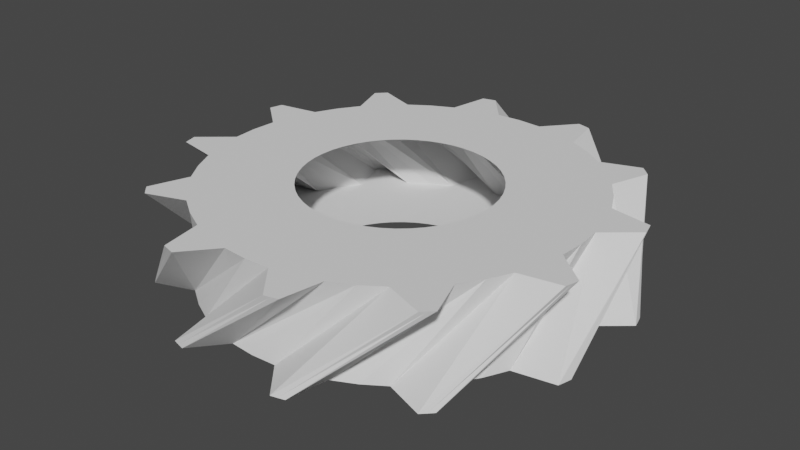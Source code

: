 # Source: gear12.blend  (saved by Blender 3.5.10; exported with 4.5.12 LTS)
import bpy
from mathutils import Matrix  # noqa: F401  (used for matrix-valued properties, if any)

bpy.ops.wm.read_factory_settings(use_empty=True)
scene = bpy.context.scene
scene.name = 'Scene'

# ---- collections
col_collection = bpy.data.collections.new('Collection'); scene.collection.children.link(col_collection)

# ---- world
world_world = bpy.data.worlds.new('World'); scene.world = world_world
world_world.use_nodes = True; world_world.node_tree.nodes.clear()
_N = world_world.node_tree.nodes; _L = world_world.node_tree.links
n0 = _N.new('ShaderNodeOutputWorld'); n0.name = 'World Output'; n0.location = (300, 300)
n1 = _N.new('ShaderNodeBackground'); n1.name = 'Background'; n1.location = (10, 300)
n1.inputs[0].default_value = (0.05088, 0.05088, 0.05088, 1.0)
_L.new(n1.outputs[0], n0.inputs[0])
n0.is_active_output = True
world_world.color = (0.05088, 0.05088, 0.05088)
world_world.use_sun_shadow = False
world_world.sun_shadow_jitter_overblur = 0.0

# ---- meshes
me_gear = bpy.data.meshes.new('Gear')
me_gear.from_pydata([(0.42, 0.0, -0.2), (0.4164, 0.05482, -0.2), (0.4057, 0.1087, -0.2), (0.388, 0.1607, -0.2), (0.84, 0.0, -0.2), (0.8328, 0.1096, -0.2), (0.8114, 0.2174, -0.2), (0.7761, 0.3215, -0.2), (0.8328, 0.1096, -0.2), (0.8114, 0.2174, -0.2), (0.7761, 0.3215, -0.2), (0.9734, 0.229, -0.2), (0.9659, 0.2588, -0.2), (0.9575, 0.2884, -0.2), (0.3641, 0.2094, 0.2), (0.3336, 0.2552, 0.2), (0.2975, 0.2965, 0.2), (0.2562, 0.3328, 0.2), (0.7281, 0.4189, 0.2), (0.6672, 0.5103, 0.2), (0.5949, 0.593, 0.2), (0.5124, 0.6656, 0.2), (0.6672, 0.5103, 0.2), (0.5949, 0.593, 0.2), (0.5124, 0.6656, 0.2), (0.7296, 0.6839, 0.2), (0.7082, 0.706, 0.2), (0.6861, 0.7275, 0.2), (0.3637, 0.21, -0.2), (0.3332, 0.2557, -0.2), (0.297, 0.297, -0.2), (0.2557, 0.3332, -0.2), (0.7275, 0.42, -0.2), (0.6664, 0.5114, -0.2), (0.594, 0.594, -0.2), (0.5114, 0.6664, -0.2), (0.6664, 0.5114, -0.2), (0.594, 0.594, -0.2), (0.5114, 0.6664, -0.2), (0.7285, 0.685, -0.2), (0.7071, 0.7071, -0.2), (0.685, 0.7285, -0.2), (0.2106, 0.3634, 0.2), (0.1613, 0.3878, 0.2), (0.1093, 0.4055, 0.2), (0.05547, 0.4163, 0.2), (0.4211, 0.7268, 0.2), (0.3227, 0.7756, 0.2), (0.2187, 0.811, 0.2), (0.1109, 0.8326, 0.2), (0.3227, 0.7756, 0.2), (0.2187, 0.811, 0.2), (0.1109, 0.8326, 0.2), (0.2899, 0.957, 0.2), (0.2603, 0.9655, 0.2), (0.2305, 0.9731, 0.2), (0.21, 0.3637, -0.2), (0.1607, 0.388, -0.2), (0.1087, 0.4057, -0.2), (0.05482, 0.4164, -0.2), (0.42, 0.7275, -0.2), (0.3215, 0.7761, -0.2), (0.2174, 0.8114, -0.2), (0.1096, 0.8328, -0.2), (0.3215, 0.7761, -0.2), (0.2174, 0.8114, -0.2), (0.1096, 0.8328, -0.2), (0.2884, 0.9575, -0.2), (0.2588, 0.9659, -0.2), (0.229, 0.9734, -0.2), (0.0006596, 0.42, 0.2), (-0.05417, 0.4165, 0.2), (-0.1081, 0.4059, 0.2), (-0.1601, 0.3883, 0.2), (0.001319, 0.84, 0.2), (-0.1083, 0.833, 0.2), (-0.2161, 0.8117, 0.2), (-0.3202, 0.7766, 0.2), (-0.1083, 0.833, 0.2), (-0.2161, 0.8117, 0.2), (-0.3202, 0.7766, 0.2), (-0.2274, 0.9738, 0.2), (-0.2573, 0.9663, 0.2), (-0.2869, 0.958, 0.2), (2.572e-17, 0.42, -0.2), (-0.05482, 0.4164, -0.2), (-0.1087, 0.4057, -0.2), (-0.1607, 0.388, -0.2), (5.144e-17, 0.84, -0.2), (-0.1096, 0.8328, -0.2), (-0.2174, 0.8114, -0.2), (-0.3215, 0.7761, -0.2), (-0.1096, 0.8328, -0.2), (-0.2174, 0.8114, -0.2), (-0.3215, 0.7761, -0.2), (-0.229, 0.9734, -0.2), (-0.2588, 0.9659, -0.2), (-0.2884, 0.9575, -0.2), (-0.2094, 0.3641, 0.2), (-0.2552, 0.3336, 0.2), (-0.2965, 0.2975, 0.2), (-0.3328, 0.2562, 0.2), (-0.4189, 0.7281, 0.2), (-0.5103, 0.6672, 0.2), (-0.593, 0.5949, 0.2), (-0.6656, 0.5124, 0.2), (-0.5103, 0.6672, 0.2), (-0.593, 0.5949, 0.2), (-0.6656, 0.5124, 0.2), (-0.6839, 0.7296, 0.2), (-0.706, 0.7082, 0.2), (-0.7275, 0.6861, 0.2), (-0.21, 0.3637, -0.2), (-0.2557, 0.3332, -0.2), (-0.297, 0.297, -0.2), (-0.3332, 0.2557, -0.2), (-0.42, 0.7275, -0.2), (-0.5114, 0.6664, -0.2), (-0.594, 0.594, -0.2), (-0.6664, 0.5114, -0.2), (-0.5114, 0.6664, -0.2), (-0.594, 0.594, -0.2), (-0.6664, 0.5114, -0.2), (-0.685, 0.7285, -0.2), (-0.7071, 0.7071, -0.2), (-0.7285, 0.685, -0.2), (-0.3634, 0.2106, 0.2), (-0.3878, 0.1613, 0.2), (-0.4055, 0.1093, 0.2), (-0.4163, 0.05547, 0.2), (-0.7268, 0.4211, 0.2), (-0.7756, 0.3227, 0.2), (-0.811, 0.2187, 0.2), (-0.8326, 0.1109, 0.2), (-0.7756, 0.3227, 0.2), (-0.811, 0.2187, 0.2), (-0.8326, 0.1109, 0.2), (-0.957, 0.2899, 0.2), (-0.9655, 0.2603, 0.2), (-0.9731, 0.2305, 0.2), (-0.3637, 0.21, -0.2), (-0.388, 0.1607, -0.2), (-0.4057, 0.1087, -0.2), (-0.4164, 0.05482, -0.2), (-0.7275, 0.42, -0.2), (-0.7761, 0.3215, -0.2), (-0.8114, 0.2174, -0.2), (-0.8328, 0.1096, -0.2), (-0.7761, 0.3215, -0.2), (-0.8114, 0.2174, -0.2), (-0.8328, 0.1096, -0.2), (-0.9575, 0.2884, -0.2), (-0.9659, 0.2588, -0.2), (-0.9734, 0.229, -0.2), (-0.42, 0.0006596, 0.2), (-0.4165, -0.05417, 0.2), (-0.4059, -0.1081, 0.2), (-0.3883, -0.1601, 0.2), (-0.84, 0.001319, 0.2), (-0.833, -0.1083, 0.2), (-0.8117, -0.2161, 0.2), (-0.7766, -0.3202, 0.2), (-0.833, -0.1083, 0.2), (-0.8117, -0.2161, 0.2), (-0.7766, -0.3202, 0.2), (-0.9738, -0.2274, 0.2), (-0.9663, -0.2573, 0.2), (-0.958, -0.2869, 0.2), (-0.42, 5.144e-17, -0.2), (-0.4164, -0.05482, -0.2), (-0.4057, -0.1087, -0.2), (-0.388, -0.1607, -0.2), (-0.84, 1.029e-16, -0.2), (-0.8328, -0.1096, -0.2), (-0.8114, -0.2174, -0.2), (-0.7761, -0.3215, -0.2), (-0.8328, -0.1096, -0.2), (-0.8114, -0.2174, -0.2), (-0.7761, -0.3215, -0.2), (-0.9734, -0.229, -0.2), (-0.9659, -0.2588, -0.2), (-0.9575, -0.2884, -0.2), (-0.3641, -0.2094, 0.2), (-0.3336, -0.2552, 0.2), (-0.2975, -0.2965, 0.2), (-0.2562, -0.3328, 0.2), (-0.7281, -0.4189, 0.2), (-0.6672, -0.5103, 0.2), (-0.5949, -0.593, 0.2), (-0.5124, -0.6656, 0.2), (-0.6672, -0.5103, 0.2), (-0.5949, -0.593, 0.2), (-0.5124, -0.6656, 0.2), (-0.7296, -0.6839, 0.2), (-0.7082, -0.706, 0.2), (-0.6861, -0.7275, 0.2), (-0.3637, -0.21, -0.2), (-0.3332, -0.2557, -0.2), (-0.297, -0.297, -0.2), (-0.2557, -0.3332, -0.2), (-0.7275, -0.42, -0.2), (-0.6664, -0.5114, -0.2), (-0.594, -0.594, -0.2), (-0.5114, -0.6664, -0.2), (-0.6664, -0.5114, -0.2), (-0.594, -0.594, -0.2), (-0.5114, -0.6664, -0.2), (-0.7285, -0.685, -0.2), (-0.7071, -0.7071, -0.2), (-0.685, -0.7285, -0.2), (-0.2106, -0.3634, 0.2), (-0.1613, -0.3878, 0.2), (-0.1093, -0.4055, 0.2), (-0.05547, -0.4163, 0.2), (-0.4211, -0.7268, 0.2), (-0.3227, -0.7756, 0.2), (-0.2187, -0.811, 0.2), (-0.1109, -0.8326, 0.2), (-0.3227, -0.7756, 0.2), (-0.2187, -0.811, 0.2), (-0.1109, -0.8326, 0.2), (-0.2899, -0.957, 0.2), (-0.2603, -0.9655, 0.2), (-0.2305, -0.9731, 0.2), (-0.21, -0.3637, -0.2), (-0.1607, -0.388, -0.2), (-0.1087, -0.4057, -0.2), (-0.05482, -0.4164, -0.2), (-0.42, -0.7275, -0.2), (-0.3215, -0.7761, -0.2), (-0.2174, -0.8114, -0.2), (-0.1096, -0.8328, -0.2), (-0.3215, -0.7761, -0.2), (-0.2174, -0.8114, -0.2), (-0.1096, -0.8328, -0.2), (-0.2884, -0.9575, -0.2), (-0.2588, -0.9659, -0.2), (-0.229, -0.9734, -0.2), (-0.0006596, -0.42, 0.2), (0.05417, -0.4165, 0.2), (0.1081, -0.4059, 0.2), (0.1601, -0.3883, 0.2), (-0.001319, -0.84, 0.2), (0.1083, -0.833, 0.2), (0.2161, -0.8117, 0.2), (0.3202, -0.7766, 0.2), (0.1083, -0.833, 0.2), (0.2161, -0.8117, 0.2), (0.3202, -0.7766, 0.2), (0.2274, -0.9738, 0.2), (0.2573, -0.9663, 0.2), (0.2869, -0.958, 0.2), (-7.715e-17, -0.42, -0.2), (0.05482, -0.4164, -0.2), (0.1087, -0.4057, -0.2), (0.1607, -0.388, -0.2), (-1.543e-16, -0.84, -0.2), (0.1096, -0.8328, -0.2), (0.2174, -0.8114, -0.2), (0.3215, -0.7761, -0.2), (0.1096, -0.8328, -0.2), (0.2174, -0.8114, -0.2), (0.3215, -0.7761, -0.2), (0.229, -0.9734, -0.2), (0.2588, -0.9659, -0.2), (0.2884, -0.9575, -0.2), (0.2094, -0.3641, 0.2), (0.2552, -0.3336, 0.2), (0.2965, -0.2975, 0.2), (0.3328, -0.2562, 0.2), (0.4189, -0.7281, 0.2), (0.5103, -0.6672, 0.2), (0.593, -0.5949, 0.2), (0.6656, -0.5124, 0.2), (0.5103, -0.6672, 0.2), (0.593, -0.5949, 0.2), (0.6656, -0.5124, 0.2), (0.6839, -0.7296, 0.2), (0.706, -0.7082, 0.2), (0.7275, -0.6861, 0.2), (0.21, -0.3637, -0.2), (0.2557, -0.3332, -0.2), (0.297, -0.297, -0.2), (0.3332, -0.2557, -0.2), (0.42, -0.7275, -0.2), (0.5114, -0.6664, -0.2), (0.594, -0.594, -0.2), (0.6664, -0.5114, -0.2), (0.5114, -0.6664, -0.2), (0.594, -0.594, -0.2), (0.6664, -0.5114, -0.2), (0.685, -0.7285, -0.2), (0.7071, -0.7071, -0.2), (0.7285, -0.685, -0.2), (0.3634, -0.2106, 0.2), (0.3878, -0.1613, 0.2), (0.4055, -0.1093, 0.2), (0.4163, -0.05547, 0.2), (0.7268, -0.4211, 0.2), (0.7756, -0.3227, 0.2), (0.811, -0.2187, 0.2), (0.8326, -0.1109, 0.2), (0.7756, -0.3227, 0.2), (0.811, -0.2187, 0.2), (0.8326, -0.1109, 0.2), (0.957, -0.2899, 0.2), (0.9655, -0.2603, 0.2), (0.9731, -0.2305, 0.2), (0.3637, -0.21, -0.2), (0.388, -0.1607, -0.2), (0.4057, -0.1087, -0.2), (0.4164, -0.05482, -0.2), (0.7275, -0.42, -0.2), (0.7761, -0.3215, -0.2), (0.8114, -0.2174, -0.2), (0.8328, -0.1096, -0.2), (0.7761, -0.3215, -0.2), (0.8114, -0.2174, -0.2), (0.8328, -0.1096, -0.2), (0.9575, -0.2884, -0.2), (0.9659, -0.2588, -0.2), (0.9734, -0.229, -0.2), (0.42, -0.0006596, 0.2), (0.4165, 0.05417, 0.2), (0.4059, 0.1081, 0.2), (0.3883, 0.1601, 0.2), (0.84, -0.001319, 0.2), (0.833, 0.1083, 0.2), (0.8117, 0.2161, 0.2), (0.7766, 0.3202, 0.2), (0.833, 0.1083, 0.2), (0.8117, 0.2161, 0.2), (0.7766, 0.3202, 0.2), (0.9738, 0.2274, 0.2), (0.9663, 0.2573, 0.2), (0.958, 0.2869, 0.2)], [], [(4, 0, 1, 5), (5, 1, 2, 6), (6, 2, 3, 7), (8, 5, 6, 9), (9, 6, 7, 10), (11, 8, 9, 12), (12, 9, 10, 13), (14, 18, 19, 15), (15, 19, 20, 16), (16, 20, 21, 17), (19, 22, 23, 20), (20, 23, 24, 21), (22, 25, 26, 23), (23, 26, 27, 24), (18, 4, 5, 19), (19, 5, 8, 22), (22, 8, 11, 25), (25, 11, 12, 26), (26, 12, 13, 27), (27, 13, 10, 24), (24, 10, 7, 21), (32, 28, 29, 33), (33, 29, 30, 34), (34, 30, 31, 35), (36, 33, 34, 37), (37, 34, 35, 38), (39, 36, 37, 40), (40, 37, 38, 41), (42, 46, 47, 43), (43, 47, 48, 44), (44, 48, 49, 45), (47, 50, 51, 48), (48, 51, 52, 49), (50, 53, 54, 51), (51, 54, 55, 52), (46, 32, 33, 47), (47, 33, 36, 50), (50, 36, 39, 53), (53, 39, 40, 54), (54, 40, 41, 55), (55, 41, 38, 52), (52, 38, 35, 49), (3, 28, 32, 7), (7, 32, 46, 21), (21, 46, 42, 17), (60, 56, 57, 61), (61, 57, 58, 62), (62, 58, 59, 63), (64, 61, 62, 65), (65, 62, 63, 66), (67, 64, 65, 68), (68, 65, 66, 69), (70, 74, 75, 71), (71, 75, 76, 72), (72, 76, 77, 73), (75, 78, 79, 76), (76, 79, 80, 77), (78, 81, 82, 79), (79, 82, 83, 80), (74, 60, 61, 75), (75, 61, 64, 78), (78, 64, 67, 81), (81, 67, 68, 82), (82, 68, 69, 83), (83, 69, 66, 80), (80, 66, 63, 77), (31, 56, 60, 35), (35, 60, 74, 49), (49, 74, 70, 45), (88, 84, 85, 89), (89, 85, 86, 90), (90, 86, 87, 91), (92, 89, 90, 93), (93, 90, 91, 94), (95, 92, 93, 96), (96, 93, 94, 97), (98, 102, 103, 99), (99, 103, 104, 100), (100, 104, 105, 101), (103, 106, 107, 104), (104, 107, 108, 105), (106, 109, 110, 107), (107, 110, 111, 108), (102, 88, 89, 103), (103, 89, 92, 106), (106, 92, 95, 109), (109, 95, 96, 110), (110, 96, 97, 111), (111, 97, 94, 108), (108, 94, 91, 105), (59, 84, 88, 63), (63, 88, 102, 77), (77, 102, 98, 73), (116, 112, 113, 117), (117, 113, 114, 118), (118, 114, 115, 119), (120, 117, 118, 121), (121, 118, 119, 122), (123, 120, 121, 124), (124, 121, 122, 125), (126, 130, 131, 127), (127, 131, 132, 128), (128, 132, 133, 129), (131, 134, 135, 132), (132, 135, 136, 133), (134, 137, 138, 135), (135, 138, 139, 136), (130, 116, 117, 131), (131, 117, 120, 134), (134, 120, 123, 137), (137, 123, 124, 138), (138, 124, 125, 139), (139, 125, 122, 136), (136, 122, 119, 133), (87, 112, 116, 91), (91, 116, 130, 105), (105, 130, 126, 101), (144, 140, 141, 145), (145, 141, 142, 146), (146, 142, 143, 147), (148, 145, 146, 149), (149, 146, 147, 150), (151, 148, 149, 152), (152, 149, 150, 153), (154, 158, 159, 155), (155, 159, 160, 156), (156, 160, 161, 157), (159, 162, 163, 160), (160, 163, 164, 161), (162, 165, 166, 163), (163, 166, 167, 164), (158, 144, 145, 159), (159, 145, 148, 162), (162, 148, 151, 165), (165, 151, 152, 166), (166, 152, 153, 167), (167, 153, 150, 164), (164, 150, 147, 161), (115, 140, 144, 119), (119, 144, 158, 133), (133, 158, 154, 129), (172, 168, 169, 173), (173, 169, 170, 174), (174, 170, 171, 175), (176, 173, 174, 177), (177, 174, 175, 178), (179, 176, 177, 180), (180, 177, 178, 181), (182, 186, 187, 183), (183, 187, 188, 184), (184, 188, 189, 185), (187, 190, 191, 188), (188, 191, 192, 189), (190, 193, 194, 191), (191, 194, 195, 192), (186, 172, 173, 187), (187, 173, 176, 190), (190, 176, 179, 193), (193, 179, 180, 194), (194, 180, 181, 195), (195, 181, 178, 192), (192, 178, 175, 189), (143, 168, 172, 147), (147, 172, 186, 161), (161, 186, 182, 157), (200, 196, 197, 201), (201, 197, 198, 202), (202, 198, 199, 203), (204, 201, 202, 205), (205, 202, 203, 206), (207, 204, 205, 208), (208, 205, 206, 209), (210, 214, 215, 211), (211, 215, 216, 212), (212, 216, 217, 213), (215, 218, 219, 216), (216, 219, 220, 217), (218, 221, 222, 219), (219, 222, 223, 220), (214, 200, 201, 215), (215, 201, 204, 218), (218, 204, 207, 221), (221, 207, 208, 222), (222, 208, 209, 223), (223, 209, 206, 220), (220, 206, 203, 217), (171, 196, 200, 175), (175, 200, 214, 189), (189, 214, 210, 185), (228, 224, 225, 229), (229, 225, 226, 230), (230, 226, 227, 231), (232, 229, 230, 233), (233, 230, 231, 234), (235, 232, 233, 236), (236, 233, 234, 237), (238, 242, 243, 239), (239, 243, 244, 240), (240, 244, 245, 241), (243, 246, 247, 244), (244, 247, 248, 245), (246, 249, 250, 247), (247, 250, 251, 248), (242, 228, 229, 243), (243, 229, 232, 246), (246, 232, 235, 249), (249, 235, 236, 250), (250, 236, 237, 251), (251, 237, 234, 248), (248, 234, 231, 245), (199, 224, 228, 203), (203, 228, 242, 217), (217, 242, 238, 213), (256, 252, 253, 257), (257, 253, 254, 258), (258, 254, 255, 259), (260, 257, 258, 261), (261, 258, 259, 262), (263, 260, 261, 264), (264, 261, 262, 265), (266, 270, 271, 267), (267, 271, 272, 268), (268, 272, 273, 269), (271, 274, 275, 272), (272, 275, 276, 273), (274, 277, 278, 275), (275, 278, 279, 276), (270, 256, 257, 271), (271, 257, 260, 274), (274, 260, 263, 277), (277, 263, 264, 278), (278, 264, 265, 279), (279, 265, 262, 276), (276, 262, 259, 273), (227, 252, 256, 231), (231, 256, 270, 245), (245, 270, 266, 241), (284, 280, 281, 285), (285, 281, 282, 286), (286, 282, 283, 287), (288, 285, 286, 289), (289, 286, 287, 290), (291, 288, 289, 292), (292, 289, 290, 293), (294, 298, 299, 295), (295, 299, 300, 296), (296, 300, 301, 297), (299, 302, 303, 300), (300, 303, 304, 301), (302, 305, 306, 303), (303, 306, 307, 304), (298, 284, 285, 299), (299, 285, 288, 302), (302, 288, 291, 305), (305, 291, 292, 306), (306, 292, 293, 307), (307, 293, 290, 304), (304, 290, 287, 301), (255, 280, 284, 259), (259, 284, 298, 273), (273, 298, 294, 269), (312, 308, 309, 313), (313, 309, 310, 314), (314, 310, 311, 315), (316, 313, 314, 317), (317, 314, 315, 318), (319, 316, 317, 320), (320, 317, 318, 321), (322, 326, 327, 323), (323, 327, 328, 324), (324, 328, 329, 325), (327, 330, 331, 328), (328, 331, 332, 329), (330, 333, 334, 331), (331, 334, 335, 332), (326, 312, 313, 327), (327, 313, 316, 330), (330, 316, 319, 333), (333, 319, 320, 334), (334, 320, 321, 335), (335, 321, 318, 332), (332, 318, 315, 329), (283, 308, 312, 287), (287, 312, 326, 301), (301, 326, 322, 297), (311, 0, 4, 315), (315, 4, 18, 329), (329, 18, 14, 325)])
me_gear.update()

# ---- objects
ob_gear = bpy.data.objects.new('Gear', me_gear)

# ---- transforms, parenting, visibility, modifiers, constraints
ob_gear.location = (0.0, 0.0, 0.0)
_vg = ob_gear.vertex_groups.new(name='Tips')
_vg = ob_gear.vertex_groups.new(name='Valleys')

# ---- collection membership
col_collection.objects.link(ob_gear)

# ---- scene / render settings (as saved in the file)
scene.frame_start = 1; scene.frame_end = 250; scene.frame_set(1)
scene.render.engine = 'BLENDER_EEVEE_NEXT'
scene.cycles.sampling_pattern = 'TABULATED_SOBOL'
scene.view_settings.view_transform = 'Filmic'
bpy.context.view_layer.update()

# ---- added for rendering (the .blend has no active camera and no usable light): camera, sun
cam_auto = bpy.data.cameras.new('AutoCamera')
cam_auto.lens = 50.0
cam_auto.sensor_width = 36.0
cam_auto.clip_end = 1000.0
ob_auto_camera = bpy.data.objects.new('AutoCamera', cam_auto)
scene.collection.objects.link(ob_auto_camera)
ob_auto_camera.location = (2.57509, -3.0901, 2.06007)
ob_auto_camera.rotation_euler = (1.09748, -7.21219e-08, 0.694738)
scene.camera = ob_auto_camera
light_auto_sun = bpy.data.lights.new('AutoSun', 'SUN')
light_auto_sun.energy = 3.0
light_auto_sun.angle = 0.0523599
ob_auto_sun = bpy.data.objects.new('AutoSun', light_auto_sun)
scene.collection.objects.link(ob_auto_sun)
ob_auto_sun.rotation_euler = (0.872665, 0.174533, 0.523599)
bpy.context.view_layer.update()
